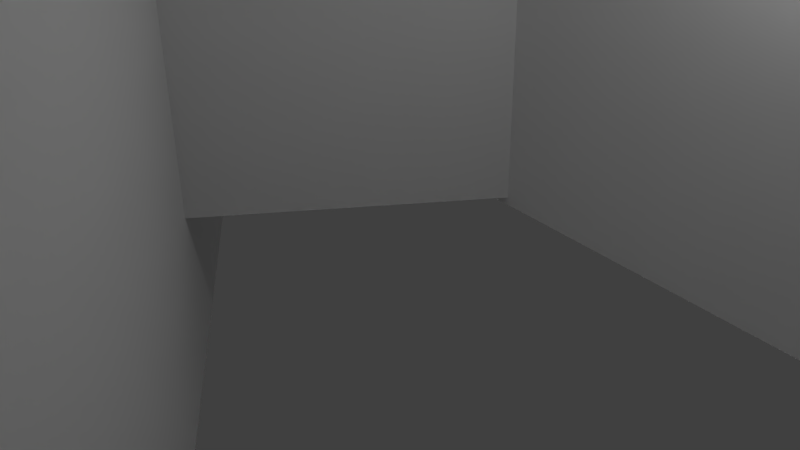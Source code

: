 # Source: grass_patch2.blend  (saved by Blender 2.72.0; exported with 4.5.12 LTS)
import bpy
from mathutils import Matrix  # noqa: F401  (used for matrix-valued properties, if any)

bpy.ops.wm.read_factory_settings(use_empty=True)
scene = bpy.context.scene
scene.name = 'Scene'

# ---- collections
col_collection_1 = bpy.data.collections.new('Collection 1'); scene.collection.children.link(col_collection_1)

# ---- materials (node trees are filled in below, after node groups)
mat_material_005 = bpy.data.materials.new('Material.005')
mat_material_005.alpha_threshold = 0.0
mat_material_005.use_transparent_shadow = False
mat_material_005.roughness = 0.5
mat_material_005.specular_intensity = 0.0

# ---- material node trees

# ---- world
world_world = bpy.data.worlds.new('World'); scene.world = world_world
world_world.color = (0.05088, 0.05088, 0.05088)
world_world.use_sun_shadow = False
world_world.sun_shadow_jitter_overblur = 0.0
world_world.cycles.sampling_method = 'MANUAL'
world_world.cycles.sample_map_resolution = 256

# ---- cameras
cam_camera = bpy.data.cameras.new('Camera')
cam_camera.clip_end = 100.0
cam_camera.lens = 35.0
cam_camera.sensor_width = 32.0
cam_camera.sensor_height = 18.0
cam_camera.ortho_scale = 7.314
cam_camera.dof.focus_distance = 0.0
cam_camera.dof.aperture_fstop = 128.0

# ---- lights
light_hemi = bpy.data.lights.new('Hemi', 'SUN')
light_hemi.transmission_factor = 0.0
light_hemi.angle = 0.1993
light_hemi.energy = 1.0
light_hemi.shadow_buffer_clip_start = 0.5
light_hemi.shadow_soft_size = 0.1
light_hemi.shadow_cascade_max_distance = 1000.0
light_hemi.cycles.use_multiple_importance_sampling = False
light_lamp = bpy.data.lights.new('Lamp', 'POINT')
light_lamp.transmission_factor = 0.0
light_lamp.cutoff_distance = 30.0
light_lamp.energy = 100.0
light_lamp.shadow_buffer_clip_start = 1.001
light_lamp.shadow_soft_size = 0.1
light_lamp.shadow_maximum_resolution = 0.006
light_lamp.use_absolute_resolution = True
light_lamp.cycles.use_multiple_importance_sampling = False

# ---- meshes
me_plane_001 = bpy.data.meshes.new('Plane.001')
me_plane_001.from_pydata([(-0.5343, -0.1505, 0.9717), (0.6391, -0.1505, -0.648), (-0.5343, 2.956, 0.9717), (0.6391, 2.956, -0.648), (-0.7574, -0.01105, -0.4248), (0.8622, -0.01105, 0.7485), (-0.7574, 1.989, -0.4248), (0.8622, 1.989, 0.7485), (-0.3036, -0.00074, 0.4671), (-1.023, -0.00074, -0.1855), (-0.3036, 0.9709, 0.4671), (-1.023, 0.9709, -0.1855), (-0.9898, -0.00074, 0.5007), (-0.3371, -0.00074, -0.2191), (-0.9898, 0.9709, 0.5007), (-0.3371, 0.9709, -0.2191), (0.04012, -0.01634, 1.895), (0.04012, -0.01634, 0.3116), (0.04012, 1.567, 1.895), (0.04012, 1.567, 0.3116), (-0.7514, -0.01634, 1.103), (0.8317, -0.01634, 1.103), (-0.7514, 1.567, 1.103), (0.8317, 1.567, 1.103), (0.8402, -0.009162, 0.1342), (0.8402, -0.009162, -1.083), (0.8402, 1.208, 0.1342), (0.8402, 1.208, -1.083), (0.2317, -0.009162, -0.4743), (1.449, -0.009162, -0.4743), (0.2317, 1.208, -0.4743), (1.449, 1.208, -0.4743), (0.6908, -0.01752, -0.5176), (-0.7876, -0.01752, -0.7607), (0.6908, 1.481, -0.5176), (-0.7876, 1.481, -0.7607), (-0.17, -0.01752, 0.09999), (0.07314, -0.01752, -1.378), (-0.17, 1.481, 0.09999), (0.07314, 1.481, -1.378)], [], [(0, 1, 3, 2), (4, 5, 7, 6), (8, 9, 11, 10), (12, 13, 15, 14), (16, 17, 19, 18), (20, 21, 23, 22), (24, 25, 27, 26), (28, 29, 31, 30), (32, 33, 35, 34), (36, 37, 39, 38)])
_uv = me_plane_001.uv_layers.new(name='UVMap')
_uv.uv.foreach_set('vector', [-0.001626, 0.627, -0.001626, 0.2206, 0.4578, 0.2206, 0.4578, 0.627, 0.3148, 5.96e-08, 0.7437, 7.451e-09, 0.7437, 0.2921, 0.3148, 0.2921, 0.7335, 0.9988, 0.3482, 0.9988, 0.3482, 0.7321, 0.7335, 0.7321, -0.002212, 0.6181, -0.002212, 0.2208, 0.4666, 0.2208, 0.4666, 0.6181, 0.3171, -0.003341, 0.7481, -0.003341, 0.7481, 0.3035, 0.3171, 0.3035, -1.49e-08, 0.622, -1.49e-08, 0.2208, 0.4754, 0.2208, 0.4754, 0.622, 0.736, 1.001, 0.3455, 1.001, 0.3455, 0.7326, 0.736, 0.7326, 0.3064, 0.0007679, 0.7473, 0.0007679, 0.7473, 0.3091, 0.3064, 0.3091, 0.7335, 0.9988, 0.3482, 0.9988, 0.3482, 0.7321, 0.7335, 0.7321, -0.002212, 0.6181, -0.002212, 0.2208, 0.4666, 0.2208, 0.4666, 0.6181])
_uv = me_plane_001.uv_layers.new(name='UVMap.001')
_uv.uv.foreach_set('vector', [0.3822, 0.5329, 0.000272, 0.5329, 0.000272, 0.0002721, 0.3822, 0.000272, 0.7245, 0.000272, 0.7245, 0.3836, 0.3828, 0.3836, 0.3828, 0.000272, 0.3541, 0.8174, 0.3541, 0.9997, 0.1846, 0.9997, 0.1846, 0.8174, 0.1841, 0.9855, 0.000272, 0.9855, 0.0002721, 0.8174, 0.1841, 0.8174, 0.2899, 0.5334, 0.2899, 0.8168, 0.000272, 0.8168, 0.0002721, 0.5334, 0.6558, 0.6847, 0.3828, 0.6847, 0.3828, 0.3841, 0.6558, 0.3841, 0.9477, 0.000272, 0.9477, 0.2181, 0.7251, 0.2181, 0.7251, 0.0002721, 0.3828, 0.8951, 0.3828, 0.6852, 0.6139, 0.6852, 0.6139, 0.8951, 0.9375, 0.6455, 0.6563, 0.6455, 0.6563, 0.3841, 0.9375, 0.3841, 0.9203, 0.646, 0.9203, 0.9244, 0.6563, 0.9244, 0.6563, 0.646])
_uv.active_render = True
me_plane_001.materials.append(mat_material_005)
me_plane_001.use_remesh_preserve_volume = False
me_plane_001.use_remesh_preserve_attributes = False
me_plane_001.use_mirror_vertex_groups = False
me_plane_001.update()

# ---- objects
ob_hemi = bpy.data.objects.new('Hemi', light_hemi)
ob_lamp = bpy.data.objects.new('Lamp', light_lamp)
ob_camera = bpy.data.objects.new('Camera', cam_camera)
ob_plane_001 = bpy.data.objects.new('Plane.001', me_plane_001)

# ---- transforms, parenting, visibility, modifiers, constraints
ob_hemi.location = (0.0, 0.0, 0.0)
ob_hemi.lineart.crease_threshold = 0.0
ob_lamp.location = (4.076, 1.005, 5.904)
ob_lamp.rotation_euler = (0.6503, 0.05522, 1.866)
ob_lamp.lock_rotations_4d = False
ob_lamp.empty_display_type = 'ARROWS'
ob_lamp.color = (0.0, 0.0, 0.0, 0.0)
ob_lamp.lineart.crease_threshold = 0.0
ob_camera.location = (7.481, -6.508, 5.344)
ob_camera.rotation_euler = (1.109, 0.01082, 0.8149)
ob_camera.lock_rotations_4d = False
ob_camera.empty_display_type = 'ARROWS'
ob_camera.color = (0.0, 0.0, 0.0, 0.0)
ob_camera.display_type = 'WIRE'
ob_camera.lineart.crease_threshold = 0.0
ob_plane_001.location = (0.0, 0.0, -3.815e-06)
ob_plane_001.rotation_euler = (1.571, -0.0, -1.571)
ob_plane_001.scale = (18.7, 18.7, 18.7)
ob_plane_001.lineart.crease_threshold = 0.0

# ---- collection membership
col_collection_1.objects.link(ob_hemi)
col_collection_1.objects.link(ob_lamp)
col_collection_1.objects.link(ob_camera)
col_collection_1.objects.link(ob_plane_001)

# ---- scene / render settings (as saved in the file)
scene.camera = ob_camera
scene.frame_start = 1; scene.frame_end = 250; scene.frame_set(1)
scene.render.engine = 'BLENDER_EEVEE_NEXT'
scene.render.resolution_percentage = 50
scene.render.dither_intensity = 0.0
scene.cycles.use_denoising = False
scene.cycles.samples = 10
scene.cycles.sampling_pattern = 'TABULATED_SOBOL'
scene.cycles.light_sampling_threshold = 0.0
scene.cycles.use_adaptive_sampling = False
scene.cycles.use_light_tree = False
scene.cycles.blur_glossy = 0.0
scene.cycles.pixel_filter_type = 'GAUSSIAN'
scene.cycles.sample_clamp_indirect = 0.0
scene.view_settings.view_transform = 'Standard'
bpy.context.view_layer.update()
